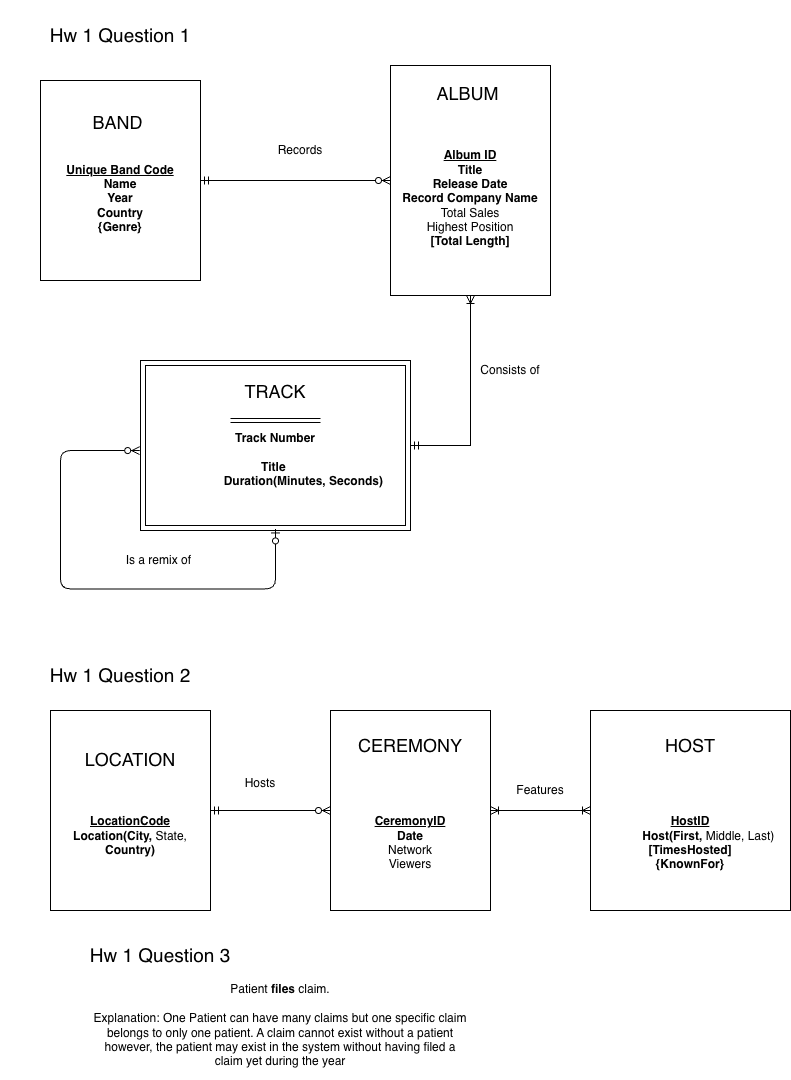

The diagram above was exported from draw.io. Its source (the exported page's mxGraphModel, read from the mxfile embedded in the PNG):
<mxGraphModel dx="727" dy="433" grid="1" gridSize="10" guides="1" tooltips="1" connect="1" arrows="1" fold="1" page="1" pageScale="1" pageWidth="850" pageHeight="1100" math="0" shadow="0">
  <root>
    <mxCell id="0" />
    <mxCell id="1" parent="0" />
    <mxCell id="BkaLqdxsCtom5_1ACXnl-1" parent="1" style="text;html=1;whiteSpace=wrap;strokeColor=none;fillColor=none;align=center;verticalAlign=middle;rounded=0;fontSize=19;" value="Hw 1 Question 1" vertex="1">
      <mxGeometry height="70" width="240" as="geometry" />
    </mxCell>
    <mxCell id="BkaLqdxsCtom5_1ACXnl-3" parent="1" style="whiteSpace=wrap;html=1;align=center;" value="&lt;font style=&quot;font-size: 18px;&quot;&gt;BAND&lt;b&gt;&amp;nbsp;&lt;/b&gt;&lt;/font&gt;&lt;div&gt;&lt;br&gt;&lt;/div&gt;&lt;div&gt;&lt;br&gt;&lt;/div&gt;&lt;div&gt;&lt;div&gt;&lt;u&gt;&lt;b&gt;Unique Band Code&lt;/b&gt;&lt;/u&gt;&lt;/div&gt;&lt;div&gt;&lt;b&gt;Name&lt;/b&gt;&lt;/div&gt;&lt;div&gt;&lt;b&gt;Year&lt;/b&gt;&lt;/div&gt;&lt;div&gt;&lt;b&gt;Country&lt;/b&gt;&lt;/div&gt;&lt;div&gt;&lt;b&gt;{Genre}&lt;/b&gt;&lt;/div&gt;&lt;div&gt;&lt;br&gt;&lt;/div&gt;&lt;/div&gt;" vertex="1">
      <mxGeometry height="200" width="160" x="40" y="80" as="geometry" />
    </mxCell>
    <mxCell id="BkaLqdxsCtom5_1ACXnl-5" parent="1" style="whiteSpace=wrap;html=1;align=center;" value="&lt;font style=&quot;font-size: 18px;&quot;&gt;ALBUM&amp;nbsp;&lt;/font&gt;&lt;div&gt;&lt;span style=&quot;font-size: 18px;&quot;&gt;&lt;br&gt;&lt;/span&gt;&lt;/div&gt;&lt;div&gt;&lt;span style=&quot;font-size: 18px;&quot;&gt;&lt;br&gt;&lt;/span&gt;&lt;div&gt;&lt;b&gt;&lt;u&gt;Album ID&lt;/u&gt;&lt;/b&gt;&lt;/div&gt;&lt;div&gt;&lt;b&gt;Title&lt;/b&gt;&lt;/div&gt;&lt;div&gt;&lt;b&gt;Release Date&lt;/b&gt;&lt;/div&gt;&lt;div&gt;&lt;b&gt;Record Company Name&lt;/b&gt;&lt;/div&gt;&lt;div&gt;Total Sales&lt;/div&gt;&lt;div&gt;Highest Position&lt;/div&gt;&lt;div&gt;&lt;b&gt;[Total Length]&lt;/b&gt;&lt;/div&gt;&lt;div&gt;&lt;br&gt;&lt;/div&gt;&lt;div&gt;&lt;br&gt;&lt;/div&gt;&lt;/div&gt;" vertex="1">
      <mxGeometry height="230" width="160" x="390" y="65" as="geometry" />
    </mxCell>
    <mxCell id="BkaLqdxsCtom5_1ACXnl-6" edge="1" parent="1" source="BkaLqdxsCtom5_1ACXnl-3" style="edgeStyle=entityRelationEdgeStyle;fontSize=12;html=1;endArrow=ERzeroToMany;startArrow=ERmandOne;rounded=0;exitX=1;exitY=0.5;exitDx=0;exitDy=0;entryX=0;entryY=0.5;entryDx=0;entryDy=0;" target="BkaLqdxsCtom5_1ACXnl-5" value="">
      <mxGeometry height="100" relative="1" width="100" as="geometry">
        <mxPoint x="200" y="350" as="sourcePoint" />
        <mxPoint x="370" y="270" as="targetPoint" />
      </mxGeometry>
    </mxCell>
    <mxCell id="BkaLqdxsCtom5_1ACXnl-7" parent="1" style="text;html=1;whiteSpace=wrap;strokeColor=none;fillColor=none;align=center;verticalAlign=middle;rounded=0;" value="Records" vertex="1">
      <mxGeometry height="40" width="140" x="230" y="130" as="geometry" />
    </mxCell>
    <mxCell id="BkaLqdxsCtom5_1ACXnl-8" parent="1" style="shape=ext;margin=3;double=1;whiteSpace=wrap;html=1;align=center;" value="&lt;div&gt;&lt;font style=&quot;font-size: 18px;&quot;&gt;&lt;br&gt;&lt;/font&gt;&lt;/div&gt;&lt;font style=&quot;font-size: 18px;&quot;&gt;TRACK&lt;/font&gt;&lt;div&gt;&lt;div&gt;&lt;br&gt;&lt;/div&gt;&lt;div&gt;&lt;br&gt;&lt;/div&gt;&lt;div&gt;&lt;b&gt;Track Number&lt;/b&gt;&lt;/div&gt;&lt;div&gt;&lt;br&gt;&lt;/div&gt;&lt;div&gt;&lt;span style=&quot;background-color: transparent; color: light-dark(rgb(0, 0, 0), rgb(255, 255, 255));&quot;&gt;&lt;b&gt;Title&amp;nbsp;&lt;/b&gt;&lt;/span&gt;&lt;/div&gt;&lt;div&gt;&lt;b&gt;&amp;nbsp; &amp;nbsp; &amp;nbsp; &amp;nbsp; &amp;nbsp; &amp;nbsp; &amp;nbsp; &amp;nbsp; &amp;nbsp;Duration(Minutes, Seconds)&lt;/b&gt;&lt;/div&gt;&lt;div&gt;&lt;span style=&quot;background-color: transparent; color: light-dark(rgb(0, 0, 0), rgb(255, 255, 255));&quot;&gt;&lt;br&gt;&lt;/span&gt;&lt;/div&gt;&lt;div&gt;&lt;br&gt;&lt;/div&gt;&lt;div&gt;&lt;br&gt;&lt;/div&gt;&lt;/div&gt;" vertex="1">
      <mxGeometry height="170" width="270" x="140" y="360" as="geometry" />
    </mxCell>
    <mxCell id="BkaLqdxsCtom5_1ACXnl-9" edge="1" parent="1" style="shape=link;html=1;rounded=0;" value="">
      <mxGeometry relative="1" width="100" as="geometry">
        <mxPoint x="230" y="420" as="sourcePoint" />
        <mxPoint x="320" y="420" as="targetPoint" />
      </mxGeometry>
    </mxCell>
    <mxCell id="BkaLqdxsCtom5_1ACXnl-10" edge="1" parent="1" source="BkaLqdxsCtom5_1ACXnl-8" style="edgeStyle=orthogonalEdgeStyle;fontSize=12;html=1;endArrow=ERoneToMany;startArrow=ERmandOne;rounded=0;exitX=1;exitY=0.5;exitDx=0;exitDy=0;entryX=0.5;entryY=1;entryDx=0;entryDy=0;" target="BkaLqdxsCtom5_1ACXnl-5" value="">
      <mxGeometry height="100" relative="1" width="100" as="geometry">
        <mxPoint x="280" y="320" as="sourcePoint" />
        <mxPoint x="470" y="350" as="targetPoint" />
      </mxGeometry>
    </mxCell>
    <mxCell id="BkaLqdxsCtom5_1ACXnl-12" edge="1" parent="1" style="fontSize=12;html=1;endArrow=ERzeroToMany;startArrow=ERzeroToOne;rounded=1;entryX=-0.003;entryY=0.539;entryDx=0;entryDy=0;entryPerimeter=0;exitX=0.5;exitY=1;exitDx=0;exitDy=0;edgeStyle=orthogonalEdgeStyle;curved=0;" value="">
      <mxGeometry height="100" relative="1" width="100" as="geometry">
        <Array as="points">
          <mxPoint x="275" y="588.42" />
          <mxPoint x="60" y="588.42" />
          <mxPoint x="60" y="450.42" />
        </Array>
        <mxPoint x="275" y="528.42" as="sourcePoint" />
        <mxPoint x="139.18999999999994" y="450.05" as="targetPoint" />
      </mxGeometry>
    </mxCell>
    <mxCell id="BkaLqdxsCtom5_1ACXnl-14" parent="1" style="text;html=1;whiteSpace=wrap;strokeColor=none;fillColor=none;align=center;verticalAlign=middle;rounded=0;" value="Consists of" vertex="1">
      <mxGeometry height="40" width="140" x="440" y="350" as="geometry" />
    </mxCell>
    <mxCell id="BkaLqdxsCtom5_1ACXnl-15" parent="1" style="text;html=1;whiteSpace=wrap;strokeColor=none;fillColor=none;align=center;verticalAlign=middle;rounded=0;" value="Is a remix of&amp;nbsp;" vertex="1">
      <mxGeometry height="40" width="140" x="90" y="540" as="geometry" />
    </mxCell>
    <mxCell id="BkaLqdxsCtom5_1ACXnl-16" parent="1" style="text;html=1;whiteSpace=wrap;strokeColor=none;fillColor=none;align=center;verticalAlign=middle;rounded=0;fontSize=19;" value="Hw 1 Question 2" vertex="1">
      <mxGeometry height="70" width="240" y="640" as="geometry" />
    </mxCell>
    <mxCell id="BkaLqdxsCtom5_1ACXnl-17" parent="1" style="whiteSpace=wrap;html=1;align=center;" value="&lt;span style=&quot;font-size: 18px;&quot;&gt;LOCATION&lt;/span&gt;&lt;br&gt;&lt;div&gt;&lt;br&gt;&lt;/div&gt;&lt;div&gt;&lt;br&gt;&lt;/div&gt;&lt;div&gt;&lt;br&gt;&lt;/div&gt;&lt;div&gt;&lt;div&gt;&lt;b&gt;&lt;u&gt;LocationCode&lt;/u&gt;&lt;/b&gt;&lt;/div&gt;&lt;div&gt;&lt;b&gt;Location(City, &lt;/b&gt;State, &lt;b&gt;Country)&lt;/b&gt;&lt;/div&gt;&lt;div&gt;&lt;br&gt;&lt;/div&gt;&lt;/div&gt;" vertex="1">
      <mxGeometry height="200" width="160" x="50" y="710" as="geometry" />
    </mxCell>
    <mxCell id="BkaLqdxsCtom5_1ACXnl-18" parent="1" style="whiteSpace=wrap;html=1;align=center;" value="&lt;div&gt;&lt;span style=&quot;font-size: 18px;&quot;&gt;CEREMONY&lt;/span&gt;&lt;/div&gt;&lt;div&gt;&lt;span style=&quot;font-size: 18px;&quot;&gt;&lt;br&gt;&lt;/span&gt;&lt;/div&gt;&lt;div&gt;&lt;span style=&quot;font-size: 18px;&quot;&gt;&lt;br&gt;&lt;/span&gt;&lt;/div&gt;&lt;div&gt;&lt;br&gt;&lt;/div&gt;&lt;div&gt;&lt;div&gt;&lt;b&gt;&lt;u&gt;CeremonyID&lt;/u&gt;&lt;/b&gt;&lt;/div&gt;&lt;div&gt;&lt;b&gt;Date&lt;/b&gt;&lt;/div&gt;&lt;div&gt;Network&lt;/div&gt;&lt;div&gt;Viewers&lt;/div&gt;&lt;div&gt;&lt;br&gt;&lt;/div&gt;&lt;/div&gt;" vertex="1">
      <mxGeometry height="200" width="160" x="330" y="710" as="geometry" />
    </mxCell>
    <mxCell id="BkaLqdxsCtom5_1ACXnl-19" parent="1" style="whiteSpace=wrap;html=1;align=center;" value="&lt;div&gt;&lt;span style=&quot;font-size: 18px;&quot;&gt;HOST&lt;/span&gt;&lt;/div&gt;&lt;div&gt;&lt;span style=&quot;font-size: 18px;&quot;&gt;&lt;br&gt;&lt;/span&gt;&lt;/div&gt;&lt;div&gt;&lt;span style=&quot;font-size: 18px;&quot;&gt;&lt;br&gt;&lt;/span&gt;&lt;/div&gt;&lt;div&gt;&lt;br&gt;&lt;/div&gt;&lt;div&gt;&lt;div&gt;&lt;b&gt;&lt;u&gt;HostID&lt;/u&gt;&lt;/b&gt;&lt;/div&gt;&lt;div&gt;&lt;b&gt;&amp;nbsp; &amp;nbsp; &amp;nbsp; &amp;nbsp; &amp;nbsp; &amp;nbsp;Host(First, &lt;/b&gt;Middle, Last)&lt;/div&gt;&lt;div&gt;&lt;b&gt;[TimesHosted]&lt;/b&gt;&lt;/div&gt;&lt;div&gt;&lt;b&gt;{KnownFor}&lt;/b&gt;&lt;/div&gt;&lt;div&gt;&lt;br&gt;&lt;/div&gt;&lt;/div&gt;" vertex="1">
      <mxGeometry height="200" width="200" x="590" y="710" as="geometry" />
    </mxCell>
    <mxCell id="BkaLqdxsCtom5_1ACXnl-20" edge="1" parent="1" source="BkaLqdxsCtom5_1ACXnl-17" style="edgeStyle=entityRelationEdgeStyle;fontSize=12;html=1;endArrow=ERzeroToMany;startArrow=ERmandOne;rounded=0;entryX=0;entryY=0.5;entryDx=0;entryDy=0;exitX=1;exitY=0.5;exitDx=0;exitDy=0;" target="BkaLqdxsCtom5_1ACXnl-18" value="">
      <mxGeometry height="100" relative="1" width="100" as="geometry">
        <mxPoint x="220" y="820" as="sourcePoint" />
        <mxPoint x="325" y="710" as="targetPoint" />
      </mxGeometry>
    </mxCell>
    <mxCell id="BkaLqdxsCtom5_1ACXnl-21" parent="1" style="text;html=1;whiteSpace=wrap;strokeColor=none;fillColor=none;align=center;verticalAlign=middle;rounded=0;" value="Hosts&lt;div&gt;&lt;br&gt;&lt;/div&gt;" vertex="1">
      <mxGeometry height="40" width="140" x="190" y="770" as="geometry" />
    </mxCell>
    <mxCell id="BkaLqdxsCtom5_1ACXnl-22" edge="1" parent="1" source="BkaLqdxsCtom5_1ACXnl-18" style="edgeStyle=entityRelationEdgeStyle;fontSize=12;html=1;endArrow=ERoneToMany;startArrow=ERoneToMany;rounded=0;exitX=1;exitY=0.5;exitDx=0;exitDy=0;entryX=0;entryY=0.5;entryDx=0;entryDy=0;" target="BkaLqdxsCtom5_1ACXnl-19" value="">
      <mxGeometry height="100" relative="1" width="100" as="geometry">
        <mxPoint x="530" y="820" as="sourcePoint" />
        <mxPoint x="590" y="720" as="targetPoint" />
      </mxGeometry>
    </mxCell>
    <mxCell id="BkaLqdxsCtom5_1ACXnl-23" parent="1" style="text;html=1;whiteSpace=wrap;strokeColor=none;fillColor=none;align=center;verticalAlign=middle;rounded=0;" value="&lt;div&gt;Features&lt;/div&gt;" vertex="1">
      <mxGeometry height="40" width="140" x="470" y="770" as="geometry" />
    </mxCell>
    <mxCell id="BkaLqdxsCtom5_1ACXnl-24" parent="1" style="text;html=1;whiteSpace=wrap;strokeColor=none;fillColor=none;align=center;verticalAlign=middle;rounded=0;fontSize=19;" value="Hw 1 Question 3" vertex="1">
      <mxGeometry height="70" width="240" x="40" y="920" as="geometry" />
    </mxCell>
    <mxCell id="BkaLqdxsCtom5_1ACXnl-25" parent="1" style="text;html=1;whiteSpace=wrap;strokeColor=none;fillColor=none;align=center;verticalAlign=middle;rounded=0;" value="&lt;div&gt;Patient &lt;b&gt;files&lt;/b&gt; claim.&lt;br&gt;&lt;br&gt;Explanation: One Patient can have many claims but one specific claim belongs to only one patient. A claim cannot exist without a patient however, the patient may exist in the system without having filed a claim yet during the year&lt;/div&gt;" vertex="1">
      <mxGeometry height="110" width="380" x="90" y="970" as="geometry" />
    </mxCell>
  </root>
</mxGraphModel>